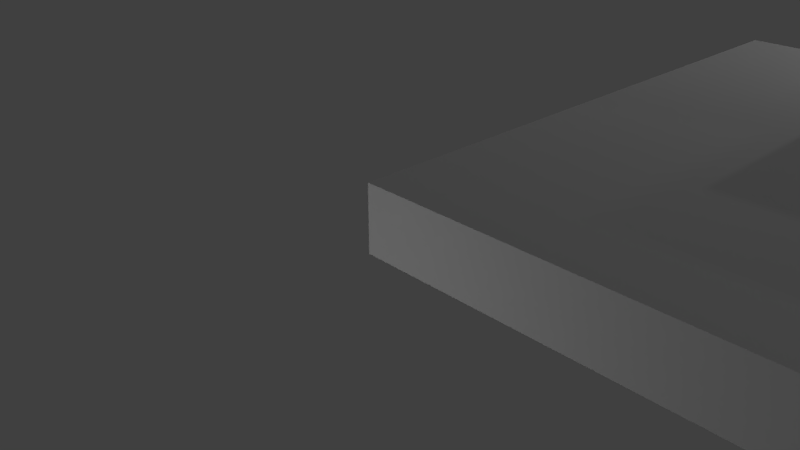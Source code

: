 # Source: LivingBuilding.blend  (saved by Blender 2.78.0; exported with 4.5.12 LTS)
import bpy
from mathutils import Matrix  # noqa: F401  (used for matrix-valued properties, if any)

bpy.ops.wm.read_factory_settings(use_empty=True)
scene = bpy.context.scene
scene.name = 'Scene'

# ---- collections
col_collection_1 = bpy.data.collections.new('Collection 1'); scene.collection.children.link(col_collection_1)

# ---- materials (node trees are filled in below, after node groups)
mat_material = bpy.data.materials.new('Material')
mat_material.alpha_threshold = 0.0
mat_material.use_transparent_shadow = False
mat_material.roughness = 0.5
mat_material.line_color = (0.0, 0.0, 0.0, 1.0)

# ---- material node trees

# ---- world
world_world = bpy.data.worlds.new('World'); scene.world = world_world
world_world.color = (0.05088, 0.05088, 0.05088)
world_world.use_sun_shadow = False
world_world.sun_shadow_jitter_overblur = 0.0
world_world.cycles.sampling_method = 'MANUAL'

# ---- cameras
cam_camera = bpy.data.cameras.new('Camera')
cam_camera.clip_end = 100.0
cam_camera.lens = 35.0
cam_camera.sensor_width = 32.0
cam_camera.sensor_height = 18.0
cam_camera.ortho_scale = 7.314
cam_camera.dof.focus_distance = 0.0
cam_camera.dof.aperture_fstop = 128.0

# ---- lights
light_lamp = bpy.data.lights.new('Lamp', 'POINT')
light_lamp.transmission_factor = 0.0
light_lamp.cutoff_distance = 30.0
light_lamp.energy = 100.0
light_lamp.shadow_buffer_clip_start = 1.001
light_lamp.shadow_soft_size = 0.1
light_lamp.shadow_maximum_resolution = 0.006
light_lamp.use_absolute_resolution = True

# ---- meshes
me_cube = bpy.data.meshes.new('Cube')
me_cube.from_pydata([(10.0, 10.0, 0.0), (10.0, 0.0, 0.0), (-2.98e-07, 4.47e-07, 0.0), (8.941e-07, 10.0, 0.0), (10.0, 10.0, 1.0), (10.0, -1.49e-06, 1.0), (-8.941e-07, 8.941e-07, 1.0), (1.49e-07, 10.0, 1.0), (10.0, 7.0, 1.0), (3.0, 10.0, 1.0), (3.0, -2.98e-07, 1.0), (-3.725e-07, 7.0, 1.0), (3.0, 7.0, 1.0), (6.5, -8.941e-07, 1.0), (6.5, 7.0, 1.0), (10.0, 3.5, 1.0), (6.5, 3.5, 1.0), (10.0, 10.0, 3.0), (10.0, 7.0, 3.0), (3.0, 10.0, 3.0), (3.0, 7.0, 3.0), (6.5, 7.0, 3.0), (6.5, 7.0, 2.0), (10.0, 7.0, 2.0), (10.0, 3.5, 2.0), (6.5, 3.5, 2.0), (6.5, 10.0, 3.0), (10.0, 10.0, 3.5), (10.0, 7.0, 3.5), (6.5, 7.0, 3.5), (6.5, 10.0, 3.5), (10.0, 7.0, 0.0), (10.0, 9.1, 1.0), (10.0, 8.7, 1.0), (10.0, 9.1, 0.0), (10.0, 8.7, 0.0), (10.0, 9.1, 0.3), (10.0, 8.7, 0.3), (10.0, 10.0, 0.5), (10.0, -7.451e-07, 0.5), (-5.96e-07, 6.706e-07, 0.5), (5.215e-07, 10.0, 0.5), (10.0, 7.0, 0.5), (10.0, 9.1, 0.5), (10.0, 8.7, 0.5), (3.0, 10.0, 2.0), (10.0, 10.0, 2.0), (3.0, 7.0, 2.0), (10.0, 10.0, 1.5), (3.0, 7.0, 1.5), (6.5, 3.5, 1.5), (6.5, 7.0, 1.5), (10.0, 7.0, 1.5), (10.0, 3.5, 1.5), (3.0, 10.0, 1.5), (3.0, 10.0, 2.5), (10.0, 7.0, 2.5), (6.5, 7.0, 2.5), (10.0, 10.0, 2.5), (3.0, 7.0, 2.5), (9.5, 9.8, 3.0), (9.5, 9.5, 3.0), (9.8, 9.5, 3.0), (9.8, 9.8, 3.0), (9.5, 9.8, 2.5), (9.8, 9.8, 2.5), (9.8, 9.5, 2.5), (9.5, 9.5, 2.5), (9.5, 9.8, 0.5), (9.8, 9.8, 0.5), (9.8, 9.5, 0.5), (9.5, 9.5, 0.5), (9.5, 9.8, 2.0), (9.8, 9.8, 2.0), (9.8, 9.5, 2.0), (9.5, 9.5, 2.0), (9.5, 9.8, 1.0), (9.8, 9.8, 1.0), (9.8, 9.5, 1.0), (9.5, 9.5, 1.0), (9.5, 9.8, 1.5), (9.8, 9.8, 1.5), (9.8, 9.5, 1.5), (9.5, 9.5, 1.5)], [], [(0, 34, 35, 31, 1, 2, 3), (12, 11, 6, 10), (34, 0, 38, 43, 36), (39, 5, 13, 10, 6, 40), (40, 6, 11, 7, 41), (38, 0, 3, 41), (14, 12, 10, 13, 16), (58, 55, 19, 26, 17), (9, 7, 11, 12), (15, 16, 13, 5), (51, 50, 25, 22), (18, 17, 27, 28), (57, 22, 23, 56), (58, 56, 23, 46), (59, 47, 22, 57), (59, 55, 45, 47), (23, 22, 25, 24), (50, 53, 24, 25), (53, 52, 23, 24), (26, 19, 20, 21), (17, 26, 30, 27), (21, 18, 28, 29), (26, 21, 29, 30), (42, 8, 5, 39), (38, 4, 32, 43), (43, 32, 33, 44), (31, 42, 39, 1), (4, 38, 41, 7, 9), (2, 40, 41, 3), (1, 39, 40, 2), (36, 43, 44, 37), (35, 37, 44, 42, 31), (33, 8, 42, 44), (42, 44, 43, 70, 71, 41, 40, 39), (32, 33, 8, 15, 16, 14, 12, 9, 79, 78), (48, 54, 45, 46), (4, 9, 54, 48), (15, 8, 52, 53), (16, 15, 53, 50), (9, 12, 49, 54), (12, 14, 51, 49), (8, 33, 32, 4, 48, 52), (14, 16, 50, 51), (54, 49, 51, 50, 53, 52, 48, 82, 83), (46, 23, 52, 48), (54, 49, 47, 45), (22, 47, 49, 51), (47, 22, 23, 46, 74, 75, 45), (20, 19, 55, 59), (20, 59, 57, 21), (17, 18, 56, 58), (21, 57, 56, 18), (46, 45, 55, 58), (59, 55, 64, 67, 66, 58, 56, 57), (26, 60, 61, 62, 17, 18, 21), (17, 62, 63, 60, 26), (30, 29, 28, 27), (58, 66, 65, 64, 55), (41, 71, 68, 69, 70, 43, 38), (45, 75, 72, 73, 74, 46), (77, 76, 79, 9, 4, 32, 78), (80, 81, 82, 48, 54, 83)])
_uv = me_cube.uv_layers.new(name='UVMap')
_uv.uv.foreach_set('vector', [0.8464, 0.1254, 0.4286, 0.1276, 0.4284, 0.1254, 0.4285, 0.1254, 0.4285, 0.1254, 0.4285, 7.13e-05, 0.8464, 7.117e-05, 0.294, 0.166, 0.2929, 0.1291, 0.003044, 0.1289, 0.002747, 0.1662, 0.01277, -0.9959, 0.03549, -0.9959, 0.03549, 1.411e-05, 0.01277, 1.881e-05, 0.01266, -0.498, 0.7929, 0.0, 0.7929, 0.996, 0.7045, 0.996, 0.6162, 0.996, 0.5404, 0.996, 0.5404, 0.0, 0.5404, 0.0, 0.5404, 0.996, 0.3637, 0.996, 0.2879, 0.996, 0.2879, 4.703e-06, 0.03549, 1.411e-05, 0.03549, -0.9959, 0.2879, -0.996, 0.2879, 4.703e-06, 0.3007, 0.2085, 0.294, 0.166, 0.002747, 0.1662, 0.001872, 0.2101, 0.1505, 0.2101, 1.0, -0.9332, 0.4815, -0.9332, 0.4815, -1.941, 0.7407, -1.941, 1.0, -1.941, 0.4153, 0.1655, 0.4145, 0.1289, 0.2929, 0.1291, 0.294, 0.166, 0.1495, 0.2556, 0.1505, 0.2101, 0.001872, 0.2101, 0.0002372, 0.2551, 2.73e-05, -0.02543, 0.2593, -0.02544, 0.2593, 0.9338, 2.736e-05, 0.9338, 0.2692, -0.009574, 0.5, -0.009574, 0.5, 1.048, 0.2692, 1.048, -0.005503, -0.0625, -0.005503, -1.102, 0.5545, -1.102, 0.5545, -0.0625, 1.034, -0.0625, 0.5545, -0.0625, 0.5545, -1.102, 1.034, -1.102, 0.2593, -0.9332, 0.2593, 0.07411, 3.847e-05, 0.07411, 3.847e-05, -0.9332, 0.2593, -0.9332, 0.4815, -0.9332, 0.4815, 0.07411, 0.2593, 0.07411, 0.7238, 0.1797, 0.5544, 0.1797, 0.5544, 0.1289, 0.7238, 0.1289, 0.2593, -0.02544, 0.5185, -0.02544, 0.5185, 0.9338, 0.2593, 0.9338, 0.5185, -0.02544, 0.7778, -0.02544, 0.7778, 0.9338, 0.5185, 0.9338, 0.9727, 0.04414, 0.9727, 7.117e-05, 0.8468, 7.119e-05, 0.8468, 0.04414, 0.5, -0.009574, 0.7692, -0.009577, 0.7692, 1.048, 0.5, 1.048, 1.973e-05, -0.009573, 0.2692, -0.009574, 0.2692, 1.048, 1.961e-05, 1.048, 0.7692, -0.009577, 1.0, -0.009579, 1.0, 1.048, 0.7692, 1.048, 0.9696, 9.406e-06, 0.9696, 0.996, 0.7929, 0.996, 0.7929, 0.0, 0.03549, 1.411e-05, 0.03549, 0.996, 0.01277, 0.996, 0.01277, 1.881e-05, 0.5357, 0.02326, 0.5357, 0.9874, 0.5357, 0.9874, 0.5357, 0.02326, 0.9696, -0.9959, 0.9696, 9.406e-06, 0.7929, 0.0, 0.7929, -0.996, 0.03549, 0.996, 0.03549, 1.411e-05, 0.2879, 4.703e-06, 0.2879, 0.996, 0.2122, 0.996, 0.5404, -0.996, 0.5404, 0.0, 0.2879, 4.703e-06, 0.2879, -0.996, 0.7929, -0.996, 0.7929, 0.0, 0.5404, 0.0, 0.5404, -0.996, 0.9497, -0.2374, 0.9497, 0.02326, 0.1218, 0.02326, 0.1218, -0.2374, 1.013, -0.9959, 1.013, -0.498, 1.013, 4.703e-06, 0.9696, 9.406e-06, 0.9696, -0.9959, 1.013, 0.996, 0.9696, 0.996, 0.9696, 9.406e-06, 1.013, 4.703e-06, 0.4158, 0.08282, 0.4148, 0.107, 0.4155, 0.113, 0.406, 0.1188, 0.3885, 0.1203, 0.006759, 0.1288, 0.0002372, 7.118e-05, 0.4279, 7.117e-05, 0.3908, 0.2543, 0.3727, 0.2544, 0.3025, 0.2564, 0.1495, 0.2556, 0.1505, 0.2101, 0.3007, 0.2085, 0.294, 0.166, 0.4153, 0.1655, 0.4114, 0.2463, 0.4082, 0.2512, 1.0, 1.081, 0.4815, 1.081, 0.4815, 0.07411, 1.0, 0.0741, 1.0, 2.089, 0.4815, 2.089, 0.4815, 1.081, 1.0, 1.081, 0.5185, -0.9846, 0.7778, -0.9847, 0.7778, -0.02544, 0.5185, -0.02544, 0.2593, -0.9846, 0.5185, -0.9846, 0.5185, -0.02544, 0.2593, -0.02544, 0.4815, 2.089, 0.2593, 2.089, 0.2593, 1.081, 0.4815, 1.081, 0.2593, 2.089, 3.847e-05, 2.089, 3.847e-05, 1.081, 0.2593, 1.081, 0.7778, -0.9847, 0.9037, -0.9847, 0.9333, -0.9847, 1.0, -0.9847, 1.0, -0.02544, 0.7778, -0.02544, 2.721e-05, -0.9846, 0.2593, -0.9846, 0.2593, -0.02544, 2.73e-05, -0.02543, 0.4313, 0.2973, 0.4313, 0.2635, 0.5569, 0.2638, 0.5514, 0.2156, 0.7122, 0.2139, 0.7176, 0.2622, 0.7044, 0.2999, 0.6991, 0.2932, 0.684, 0.2945, 1.0, 0.9338, 0.7778, 0.9338, 0.7778, -0.02544, 1.0, -0.02544, 0.4815, 1.081, 0.2593, 1.081, 0.2593, 0.07411, 0.4815, 0.07411, 3.847e-05, 0.07411, 0.2593, 0.07411, 0.2593, 1.081, 3.847e-05, 1.081, 0.4313, 0.1821, 0.5544, 0.1797, 0.7238, 0.1797, 0.7024, 0.2117, 0.6995, 0.2062, 0.6862, 0.2068, 0.4383, 0.2138, 0.2593, -1.941, 0.4815, -1.941, 0.4815, -0.9332, 0.2593, -0.9332, 0.2593, -1.941, 0.2593, -0.9332, 3.847e-05, -0.9332, 3.847e-05, -1.941, 1.034, 0.9774, 0.5545, 0.9774, 0.5545, -0.0625, 1.034, -0.0625, -0.005503, 0.9774, -0.005503, -0.0625, 0.5545, -0.0625, 0.5545, 0.9774, 1.0, 0.0741, 0.4815, 0.07411, 0.4815, -0.9332, 1.0, -0.9332, 0.7243, 0.1289, 0.8502, 0.1289, 0.8418, 0.2107, 0.8292, 0.2107, 0.8292, 0.2145, 0.8502, 0.217, 0.7243, 0.217, 0.7243, 0.173, 0.9727, 0.04414, 0.9643, 0.0819, 0.9518, 0.0819, 0.9518, 0.08568, 0.9727, 0.0882, 0.8468, 0.0882, 0.8468, 0.04414, 0.9727, 0.0882, 0.9518, 0.08568, 0.9643, 0.08568, 0.9643, 0.0819, 0.9727, 0.04414, 0.7243, 0.2549, 0.7243, 0.2172, 0.8712, 0.2172, 0.8712, 0.2549, 0.8502, 0.217, 0.8292, 0.2145, 0.8418, 0.2145, 0.8418, 0.2107, 0.8502, 0.1289, 0.006759, 0.1288, 0.3885, 0.1203, 0.4001, 0.122, 0.4052, 0.1224, 0.406, 0.1188, 0.4155, 0.113, 0.4116, 0.1259, 0.4383, 0.2138, 0.6862, 0.2068, 0.6945, 0.2084, 0.6982, 0.2088, 0.6995, 0.2062, 0.7024, 0.2117, 0.4191, 0.2508, 0.4176, 0.2494, 0.4114, 0.2463, 0.4153, 0.1655, 0.4309, 0.2524, 0.3908, 0.2543, 0.4082, 0.2512, 0.6936, 0.2961, 0.6983, 0.2964, 0.6991, 0.2932, 0.7044, 0.2999, 0.4313, 0.2973, 0.684, 0.2945])
me_cube.materials.append(mat_material)
me_cube.use_remesh_preserve_volume = False
me_cube.use_remesh_preserve_attributes = False
me_cube.use_mirror_vertex_groups = False
me_cube.update()

# ---- objects
ob_lamp_005 = bpy.data.objects.new('Lamp.005', light_lamp)
ob_lamp_004 = bpy.data.objects.new('Lamp.004', light_lamp)
ob_lamp_003 = bpy.data.objects.new('Lamp.003', light_lamp)
ob_lamp_002 = bpy.data.objects.new('Lamp.002', light_lamp)
ob_lamp_001 = bpy.data.objects.new('Lamp.001', light_lamp)
ob_cube = bpy.data.objects.new('Cube', me_cube)
ob_lamp = bpy.data.objects.new('Lamp', light_lamp)
ob_camera = bpy.data.objects.new('Camera', cam_camera)

# ---- transforms, parenting, visibility, modifiers, constraints
ob_lamp_005.location = (0.07625, -4.995, -0.09614)
ob_lamp_005.rotation_euler = (0.6503, 0.05522, 1.866)
ob_lamp_005.lock_rotations_4d = False
ob_lamp_005.empty_display_type = 'ARROWS'
ob_lamp_005.color = (0.0, 0.0, 0.0, 0.0)
ob_lamp_005.lineart.crease_threshold = 0.0
ob_lamp_004.location = (-4.924, 7.005, -0.09614)
ob_lamp_004.rotation_euler = (0.6503, 0.05522, 1.866)
ob_lamp_004.lock_rotations_4d = False
ob_lamp_004.empty_display_type = 'ARROWS'
ob_lamp_004.color = (0.0, 0.0, 0.0, 0.0)
ob_lamp_004.lineart.crease_threshold = 0.0
ob_lamp_003.location = (14.08, 8.005, 3.904)
ob_lamp_003.rotation_euler = (0.6503, 0.05522, 1.866)
ob_lamp_003.lock_rotations_4d = False
ob_lamp_003.empty_display_type = 'ARROWS'
ob_lamp_003.color = (0.0, 0.0, 0.0, 0.0)
ob_lamp_003.lineart.crease_threshold = 0.0
ob_lamp_002.location = (0.07625, 10.01, 10.9)
ob_lamp_002.rotation_euler = (0.6503, 0.05522, 1.866)
ob_lamp_002.lock_rotations_4d = False
ob_lamp_002.empty_display_type = 'ARROWS'
ob_lamp_002.color = (0.0, 0.0, 0.0, 0.0)
ob_lamp_002.lineart.crease_threshold = 0.0
ob_lamp_001.location = (10.08, 12.01, -5.096)
ob_lamp_001.rotation_euler = (0.6503, 0.05522, 1.866)
ob_lamp_001.lock_rotations_4d = False
ob_lamp_001.empty_display_type = 'ARROWS'
ob_lamp_001.color = (0.0, 0.0, 0.0, 0.0)
ob_lamp_001.lineart.crease_threshold = 0.0
ob_cube.location = (0.0, 0.0, 0.0)
ob_cube.lock_rotations_4d = False
ob_cube.empty_display_type = 'ARROWS'
ob_cube.lineart.crease_threshold = 0.0
_m = ob_cube.modifiers.new('Solidify', 'SOLIDIFY')
_m.thickness = 0.05
_m.nonmanifold_thickness_mode = 'FIXED'
_m.nonmanifold_merge_threshold = 0.0003
ob_lamp.location = (3.076, 13.01, 5.904)
ob_lamp.rotation_euler = (0.6503, 0.05522, 1.866)
ob_lamp.lock_rotations_4d = False
ob_lamp.empty_display_type = 'ARROWS'
ob_lamp.color = (0.0, 0.0, 0.0, 0.0)
ob_lamp.lineart.crease_threshold = 0.0
ob_camera.location = (7.481, -6.508, 5.344)
ob_camera.rotation_euler = (1.109, 0.0, 0.8149)
ob_camera.lock_rotations_4d = False
ob_camera.empty_display_type = 'ARROWS'
ob_camera.color = (0.0, 0.0, 0.0, 0.0)
ob_camera.display_type = 'WIRE'
ob_camera.lineart.crease_threshold = 0.0

# ---- collection membership
col_collection_1.objects.link(ob_lamp_005)
col_collection_1.objects.link(ob_lamp_004)
col_collection_1.objects.link(ob_lamp_003)
col_collection_1.objects.link(ob_lamp_002)
col_collection_1.objects.link(ob_lamp_001)
col_collection_1.objects.link(ob_cube)
col_collection_1.objects.link(ob_lamp)
col_collection_1.objects.link(ob_camera)

# ---- scene / render settings (as saved in the file)
scene.camera = ob_camera
scene.frame_start = 1; scene.frame_end = 250; scene.frame_set(1)
scene.render.engine = 'BLENDER_EEVEE_NEXT'
scene.render.resolution_percentage = 50
scene.render.dither_intensity = 0.0
scene.cycles.use_denoising = False
scene.cycles.samples = 128
scene.cycles.sampling_pattern = 'TABULATED_SOBOL'
scene.cycles.light_sampling_threshold = 0.0
scene.cycles.use_adaptive_sampling = False
scene.cycles.use_light_tree = False
scene.cycles.blur_glossy = 0.0
scene.cycles.sample_clamp_indirect = 0.0
scene.view_settings.view_transform = 'Standard'
bpy.context.view_layer.update()

